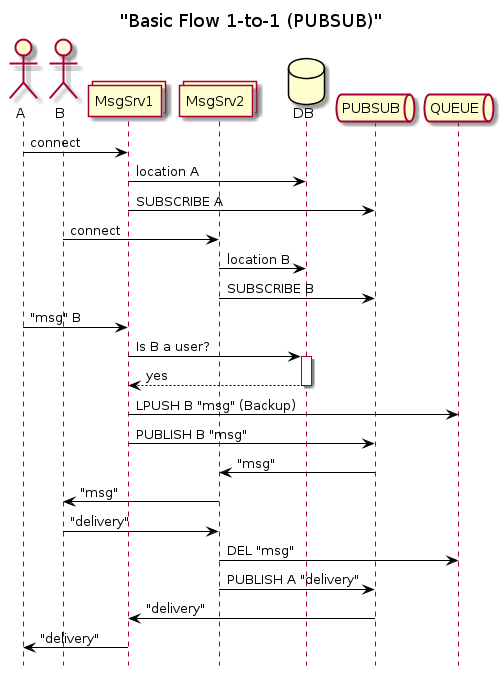

The diagram above was rendered by PlantUML. Its source (embedded in the PNG):
@startuml callflow
skinparam class {
    BackgroundColor White
    ArrowColor Black
    BorderColor Black
    AttributeIconSize 0
}
'skinparam style strictuml
skinparam stereotypeCBackgroundColor White
skinparam stereotypeIBackgroundColor White
skinparam stereotypeEBackgroundColor White
skinparam stereotypeABackgroundColor White
skinparam linetype ortho

title "Basic Flow 1-to-1 (PUBSUB)"
hide footbox

actor A
actor B

collections MsgSrv1
collections MsgSrv2
database DB
queue PUBSUB
queue QUEUE

A -> MsgSrv1 : connect
MsgSrv1 -> DB : location A
MsgSrv1 -> PUBSUB : SUBSCRIBE A

B -> MsgSrv2 : connect
MsgSrv2 -> DB : location B
MsgSrv2 -> PUBSUB : SUBSCRIBE B

A -> MsgSrv1 : "msg" B
MsgSrv1 -> DB ++ : Is B a user?
return yes

MsgSrv1 -> QUEUE : LPUSH B "msg" (Backup)

MsgSrv1 -> PUBSUB : PUBLISH B "msg"

PUBSUB -> MsgSrv2 : "msg"

MsgSrv2 -> B : "msg"

B -> MsgSrv2 : "delivery"

MsgSrv2 -> QUEUE : DEL "msg"

MsgSrv2 -> PUBSUB : PUBLISH A "delivery"

PUBSUB -> MsgSrv1 : "delivery"

MsgSrv1 -> A : "delivery"

@enduml